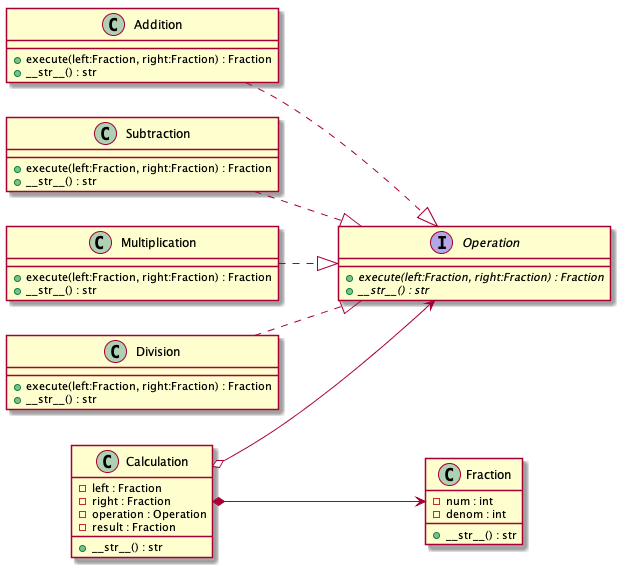

The diagram above was rendered by PlantUML. Its source (embedded in the PNG):
@startuml
   left to right direction
   interface Operation{
      + {abstract} execute(left:Fraction, right:Fraction) : Fraction
      + {abstract} __str__() : str
   }

   class Addition{
      + execute(left:Fraction, right:Fraction) : Fraction
      + __str__() : str
   }

   class Subtraction{
      + execute(left:Fraction, right:Fraction) : Fraction
      + __str__() : str
   }

   class Multiplication{
      + execute(left:Fraction, right:Fraction) : Fraction
      + __str__() : str
   }

   class Division{
      + execute(left:Fraction, right:Fraction) : Fraction
      + __str__() : str
   }

   class Calculation{
      - left : Fraction
      - right : Fraction
      - operation : Operation
      - result : Fraction
      + __str__() : str
   }

   class Fraction{
      - num : int
      - denom : int
      + __str__() : str
   }

   Addition ..|> Operation
   Subtraction ..|> Operation
   Division ..|> Operation
   Multiplication ..|> Operation

   Calculation *--> Fraction
   Calculation o--> Operation

@enduml